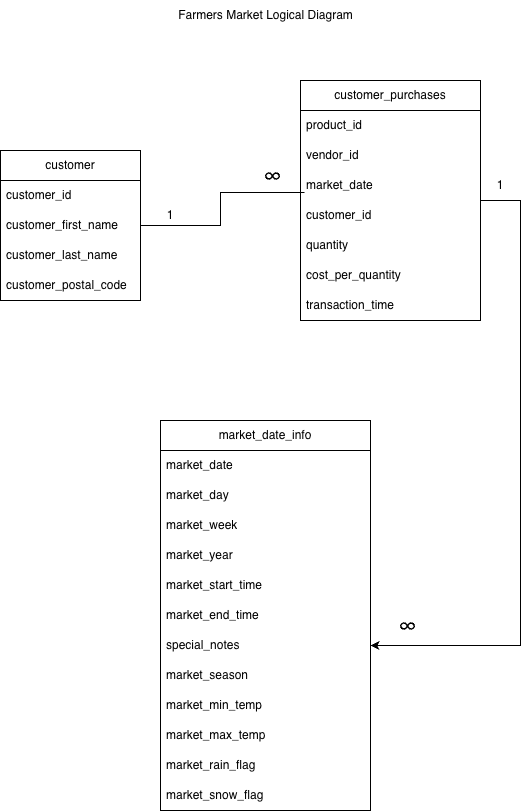

The diagram above was exported from draw.io. Its source (the exported page's mxGraphModel, read from the mxfile embedded in the PNG):
<mxGraphModel dx="640" dy="822" grid="1" gridSize="10" guides="1" tooltips="1" connect="1" arrows="1" fold="1" page="1" pageScale="1" pageWidth="850" pageHeight="1100" math="0" shadow="0">
  <root>
    <mxCell id="0" />
    <mxCell id="1" parent="0" />
    <mxCell id="TGnGxBu0OwFgQzB0iCqd-1" parent="1" style="swimlane;fontStyle=0;childLayout=stackLayout;horizontal=1;startSize=30;horizontalStack=0;resizeParent=1;resizeParentMax=0;resizeLast=0;collapsible=1;marginBottom=0;whiteSpace=wrap;html=1;" value="customer" vertex="1">
      <mxGeometry height="150" width="140" x="160" y="250" as="geometry" />
    </mxCell>
    <mxCell id="TGnGxBu0OwFgQzB0iCqd-5" parent="TGnGxBu0OwFgQzB0iCqd-1" style="text;strokeColor=none;fillColor=none;align=left;verticalAlign=middle;spacingLeft=4;spacingRight=4;overflow=hidden;points=[[0,0.5],[1,0.5]];portConstraint=eastwest;rotatable=0;whiteSpace=wrap;html=1;" value="customer_id" vertex="1">
      <mxGeometry height="30" width="140" y="30" as="geometry" />
    </mxCell>
    <mxCell id="TGnGxBu0OwFgQzB0iCqd-3" parent="TGnGxBu0OwFgQzB0iCqd-1" style="text;strokeColor=none;fillColor=none;align=left;verticalAlign=middle;spacingLeft=4;spacingRight=4;overflow=hidden;points=[[0,0.5],[1,0.5]];portConstraint=eastwest;rotatable=0;whiteSpace=wrap;html=1;" value="customer_first_name" vertex="1">
      <mxGeometry height="30" width="140" y="60" as="geometry" />
    </mxCell>
    <mxCell id="TGnGxBu0OwFgQzB0iCqd-4" parent="TGnGxBu0OwFgQzB0iCqd-1" style="text;strokeColor=none;fillColor=none;align=left;verticalAlign=middle;spacingLeft=4;spacingRight=4;overflow=hidden;points=[[0,0.5,1,0,0],[1,0.5,1,0,0],[0.142857,0.666667,0,0,0]];portConstraint=eastwest;rotatable=0;whiteSpace=wrap;html=1;" value="customer_last_name" vertex="1">
      <mxGeometry height="30" width="140" y="90" as="geometry" />
    </mxCell>
    <mxCell id="TGnGxBu0OwFgQzB0iCqd-8" parent="TGnGxBu0OwFgQzB0iCqd-1" style="text;strokeColor=none;fillColor=none;align=left;verticalAlign=middle;spacingLeft=4;spacingRight=4;overflow=hidden;points=[[0,0.5,1,0,0],[1,0.5,1,0,0],[0.142857,0.666667,0,0,0]];portConstraint=eastwest;rotatable=0;whiteSpace=wrap;html=1;" value="customer_postal_code" vertex="1">
      <mxGeometry height="30" width="140" y="120" as="geometry" />
    </mxCell>
    <mxCell id="TGnGxBu0OwFgQzB0iCqd-40" edge="1" parent="1" source="TGnGxBu0OwFgQzB0iCqd-9" style="edgeStyle=orthogonalEdgeStyle;rounded=0;orthogonalLoop=1;jettySize=auto;html=1;exitX=1;exitY=0.5;exitDx=0;exitDy=0;entryX=1;entryY=0.5;entryDx=0;entryDy=0;defaultLabelBackgroundColor=page;" target="TGnGxBu0OwFgQzB0iCqd-24">
      <mxGeometry relative="1" as="geometry">
        <Array as="points">
          <mxPoint x="680" y="300" />
          <mxPoint x="680" y="745" />
        </Array>
      </mxGeometry>
    </mxCell>
    <mxCell id="TGnGxBu0OwFgQzB0iCqd-9" parent="1" style="swimlane;fontStyle=0;childLayout=stackLayout;horizontal=1;startSize=30;horizontalStack=0;resizeParent=1;resizeParentMax=0;resizeLast=0;collapsible=1;marginBottom=0;whiteSpace=wrap;html=1;" value="customer_purchases" vertex="1">
      <mxGeometry height="240" width="180" x="460" y="180" as="geometry" />
    </mxCell>
    <mxCell id="TGnGxBu0OwFgQzB0iCqd-10" parent="TGnGxBu0OwFgQzB0iCqd-9" style="text;strokeColor=none;fillColor=none;align=left;verticalAlign=middle;spacingLeft=4;spacingRight=4;overflow=hidden;points=[[0,0.5],[1,0.5]];portConstraint=eastwest;rotatable=0;whiteSpace=wrap;html=1;" value="product_id" vertex="1">
      <mxGeometry height="30" width="180" y="30" as="geometry" />
    </mxCell>
    <mxCell id="TGnGxBu0OwFgQzB0iCqd-11" parent="TGnGxBu0OwFgQzB0iCqd-9" style="text;strokeColor=none;fillColor=none;align=left;verticalAlign=middle;spacingLeft=4;spacingRight=4;overflow=hidden;points=[[0,0.5],[1,0.5]];portConstraint=eastwest;rotatable=0;whiteSpace=wrap;html=1;" value="vendor_id" vertex="1">
      <mxGeometry height="30" width="180" y="60" as="geometry" />
    </mxCell>
    <mxCell id="TGnGxBu0OwFgQzB0iCqd-12" parent="TGnGxBu0OwFgQzB0iCqd-9" style="text;strokeColor=none;fillColor=none;align=left;verticalAlign=middle;spacingLeft=4;spacingRight=4;overflow=hidden;points=[[0,0.5],[1,0.5]];portConstraint=eastwest;rotatable=0;whiteSpace=wrap;html=1;" value="market_date" vertex="1">
      <mxGeometry height="30" width="180" y="90" as="geometry" />
    </mxCell>
    <mxCell id="TGnGxBu0OwFgQzB0iCqd-16" parent="TGnGxBu0OwFgQzB0iCqd-9" style="text;strokeColor=none;fillColor=none;align=left;verticalAlign=middle;spacingLeft=4;spacingRight=4;overflow=hidden;points=[[0,0.5],[1,0.5]];portConstraint=eastwest;rotatable=0;whiteSpace=wrap;html=1;" value="customer_id" vertex="1">
      <mxGeometry height="30" width="180" y="120" as="geometry" />
    </mxCell>
    <mxCell id="TGnGxBu0OwFgQzB0iCqd-15" parent="TGnGxBu0OwFgQzB0iCqd-9" style="text;strokeColor=none;fillColor=none;align=left;verticalAlign=middle;spacingLeft=4;spacingRight=4;overflow=hidden;points=[[0,0.5],[1,0.5]];portConstraint=eastwest;rotatable=0;whiteSpace=wrap;html=1;" value="quantity&lt;span style=&quot;white-space: pre;&quot;&gt;&#09;&lt;/span&gt;" vertex="1">
      <mxGeometry height="30" width="180" y="150" as="geometry" />
    </mxCell>
    <mxCell id="TGnGxBu0OwFgQzB0iCqd-14" parent="TGnGxBu0OwFgQzB0iCqd-9" style="text;strokeColor=none;fillColor=none;align=left;verticalAlign=middle;spacingLeft=4;spacingRight=4;overflow=hidden;points=[[0,0.5],[1,0.5]];portConstraint=eastwest;rotatable=0;whiteSpace=wrap;html=1;" value="cost_per_quantity" vertex="1">
      <mxGeometry height="30" width="180" y="180" as="geometry" />
    </mxCell>
    <mxCell id="TGnGxBu0OwFgQzB0iCqd-13" parent="TGnGxBu0OwFgQzB0iCqd-9" style="text;strokeColor=none;fillColor=none;align=left;verticalAlign=middle;spacingLeft=4;spacingRight=4;overflow=hidden;points=[[0,0.5],[1,0.5]];portConstraint=eastwest;rotatable=0;whiteSpace=wrap;html=1;" value="transaction_time" vertex="1">
      <mxGeometry height="30" width="180" y="210" as="geometry" />
    </mxCell>
    <mxCell id="TGnGxBu0OwFgQzB0iCqd-17" parent="1" style="swimlane;fontStyle=0;childLayout=stackLayout;horizontal=1;startSize=30;horizontalStack=0;resizeParent=1;resizeParentMax=0;resizeLast=0;collapsible=1;marginBottom=0;whiteSpace=wrap;html=1;" value="market_date_info" vertex="1">
      <mxGeometry height="390" width="210" x="320" y="520" as="geometry" />
    </mxCell>
    <mxCell id="TGnGxBu0OwFgQzB0iCqd-18" parent="TGnGxBu0OwFgQzB0iCqd-17" style="text;strokeColor=none;fillColor=none;align=left;verticalAlign=middle;spacingLeft=4;spacingRight=4;overflow=hidden;points=[[0,0.5],[1,0.5]];portConstraint=eastwest;rotatable=0;whiteSpace=wrap;html=1;" value="market_date" vertex="1">
      <mxGeometry height="30" width="210" y="30" as="geometry" />
    </mxCell>
    <mxCell id="TGnGxBu0OwFgQzB0iCqd-19" parent="TGnGxBu0OwFgQzB0iCqd-17" style="text;strokeColor=none;fillColor=none;align=left;verticalAlign=middle;spacingLeft=4;spacingRight=4;overflow=hidden;points=[[0,0.5],[1,0.5]];portConstraint=eastwest;rotatable=0;whiteSpace=wrap;html=1;" value="market_day" vertex="1">
      <mxGeometry height="30" width="210" y="60" as="geometry" />
    </mxCell>
    <mxCell id="TGnGxBu0OwFgQzB0iCqd-20" parent="TGnGxBu0OwFgQzB0iCqd-17" style="text;strokeColor=none;fillColor=none;align=left;verticalAlign=middle;spacingLeft=4;spacingRight=4;overflow=hidden;points=[[0,0.5],[1,0.5]];portConstraint=eastwest;rotatable=0;whiteSpace=wrap;html=1;" value="market_week" vertex="1">
      <mxGeometry height="30" width="210" y="90" as="geometry" />
    </mxCell>
    <mxCell id="TGnGxBu0OwFgQzB0iCqd-27" parent="TGnGxBu0OwFgQzB0iCqd-17" style="text;strokeColor=none;fillColor=none;align=left;verticalAlign=middle;spacingLeft=4;spacingRight=4;overflow=hidden;points=[[0,0.5],[1,0.5]];portConstraint=eastwest;rotatable=0;whiteSpace=wrap;html=1;" value="market_year" vertex="1">
      <mxGeometry height="30" width="210" y="120" as="geometry" />
    </mxCell>
    <mxCell id="TGnGxBu0OwFgQzB0iCqd-26" parent="TGnGxBu0OwFgQzB0iCqd-17" style="text;strokeColor=none;fillColor=none;align=left;verticalAlign=middle;spacingLeft=4;spacingRight=4;overflow=hidden;points=[[0,0.5],[1,0.5]];portConstraint=eastwest;rotatable=0;whiteSpace=wrap;html=1;" value="market_start_time" vertex="1">
      <mxGeometry height="30" width="210" y="150" as="geometry" />
    </mxCell>
    <mxCell id="TGnGxBu0OwFgQzB0iCqd-25" parent="TGnGxBu0OwFgQzB0iCqd-17" style="text;strokeColor=none;fillColor=none;align=left;verticalAlign=middle;spacingLeft=4;spacingRight=4;overflow=hidden;points=[[0,0.5],[1,0.5]];portConstraint=eastwest;rotatable=0;whiteSpace=wrap;html=1;" value="market_end_time" vertex="1">
      <mxGeometry height="30" width="210" y="180" as="geometry" />
    </mxCell>
    <mxCell id="TGnGxBu0OwFgQzB0iCqd-24" parent="TGnGxBu0OwFgQzB0iCqd-17" style="text;strokeColor=none;fillColor=none;align=left;verticalAlign=middle;spacingLeft=4;spacingRight=4;overflow=hidden;points=[[0,0.5],[1,0.5]];portConstraint=eastwest;rotatable=0;whiteSpace=wrap;html=1;" value="special_notes" vertex="1">
      <mxGeometry height="30" width="210" y="210" as="geometry" />
    </mxCell>
    <mxCell id="TGnGxBu0OwFgQzB0iCqd-23" parent="TGnGxBu0OwFgQzB0iCqd-17" style="text;strokeColor=none;fillColor=none;align=left;verticalAlign=middle;spacingLeft=4;spacingRight=4;overflow=hidden;points=[[0,0.5],[1,0.5]];portConstraint=eastwest;rotatable=0;whiteSpace=wrap;html=1;" value="market_season" vertex="1">
      <mxGeometry height="30" width="210" y="240" as="geometry" />
    </mxCell>
    <mxCell id="TGnGxBu0OwFgQzB0iCqd-22" parent="TGnGxBu0OwFgQzB0iCqd-17" style="text;strokeColor=none;fillColor=none;align=left;verticalAlign=middle;spacingLeft=4;spacingRight=4;overflow=hidden;points=[[0,0.5],[1,0.5]];portConstraint=eastwest;rotatable=0;whiteSpace=wrap;html=1;" value="market_min_temp" vertex="1">
      <mxGeometry height="30" width="210" y="270" as="geometry" />
    </mxCell>
    <mxCell id="TGnGxBu0OwFgQzB0iCqd-21" parent="TGnGxBu0OwFgQzB0iCqd-17" style="text;strokeColor=none;fillColor=none;align=left;verticalAlign=middle;spacingLeft=4;spacingRight=4;overflow=hidden;points=[[0,0.5],[1,0.5]];portConstraint=eastwest;rotatable=0;whiteSpace=wrap;html=1;" value="market_max_temp" vertex="1">
      <mxGeometry height="30" width="210" y="300" as="geometry" />
    </mxCell>
    <mxCell id="TGnGxBu0OwFgQzB0iCqd-31" parent="TGnGxBu0OwFgQzB0iCqd-17" style="text;strokeColor=none;fillColor=none;align=left;verticalAlign=middle;spacingLeft=4;spacingRight=4;overflow=hidden;points=[[0,0.5],[1,0.5]];portConstraint=eastwest;rotatable=0;whiteSpace=wrap;html=1;" value="market_rain_flag" vertex="1">
      <mxGeometry height="30" width="210" y="330" as="geometry" />
    </mxCell>
    <mxCell id="TGnGxBu0OwFgQzB0iCqd-30" parent="TGnGxBu0OwFgQzB0iCqd-17" style="text;strokeColor=none;fillColor=none;align=left;verticalAlign=middle;spacingLeft=4;spacingRight=4;overflow=hidden;points=[[0,0.5],[1,0.5]];portConstraint=eastwest;rotatable=0;whiteSpace=wrap;html=1;" value="market_snow_flag" vertex="1">
      <mxGeometry height="30" width="210" y="360" as="geometry" />
    </mxCell>
    <mxCell id="TGnGxBu0OwFgQzB0iCqd-32" edge="1" parent="TGnGxBu0OwFgQzB0iCqd-17" source="TGnGxBu0OwFgQzB0iCqd-17" style="edgeStyle=orthogonalEdgeStyle;rounded=0;orthogonalLoop=1;jettySize=auto;html=1;exitX=1;exitY=0.5;exitDx=0;exitDy=0;entryX=1;entryY=0.5;entryDx=0;entryDy=0;defaultLabelBackgroundColor=page;" target="TGnGxBu0OwFgQzB0iCqd-25">
      <mxGeometry relative="1" as="geometry" />
    </mxCell>
    <mxCell id="TGnGxBu0OwFgQzB0iCqd-34" edge="1" parent="1" source="TGnGxBu0OwFgQzB0iCqd-1" style="edgeStyle=orthogonalEdgeStyle;rounded=0;orthogonalLoop=1;jettySize=auto;html=1;exitX=1;exitY=0.5;exitDx=0;exitDy=0;entryX=0.022;entryY=0.733;entryDx=0;entryDy=0;entryPerimeter=0;defaultLabelBackgroundColor=page;endArrow=none;endFill=0;" target="TGnGxBu0OwFgQzB0iCqd-12">
      <mxGeometry relative="1" as="geometry" />
    </mxCell>
    <mxCell id="TGnGxBu0OwFgQzB0iCqd-35" parent="1" style="text;html=1;whiteSpace=wrap;strokeColor=none;fillColor=none;align=center;verticalAlign=middle;rounded=0;" value="1" vertex="1">
      <mxGeometry height="30" width="60" x="300" y="300" as="geometry" />
    </mxCell>
    <mxCell id="TGnGxBu0OwFgQzB0iCqd-38" parent="1" style="shape=image;html=1;verticalAlign=top;verticalLabelPosition=bottom;labelBackgroundColor=#ffffff;imageAspect=0;aspect=fixed;image=https://icons.diagrams.net/assets/font-awesome/1/Infinity.svg;labelPerimeter=1;" value="" vertex="1">
      <mxGeometry height="12" width="15" x="425" y="270" as="geometry" />
    </mxCell>
    <mxCell id="TGnGxBu0OwFgQzB0iCqd-39" parent="1" style="shape=image;html=1;verticalAlign=top;verticalLabelPosition=bottom;labelBackgroundColor=#ffffff;imageAspect=0;aspect=fixed;image=https://icons.diagrams.net/assets/font-awesome/1/Infinity.svg;labelPerimeter=1;" value="" vertex="1">
      <mxGeometry height="12" width="15" x="560" y="720" as="geometry" />
    </mxCell>
    <mxCell id="TGnGxBu0OwFgQzB0iCqd-41" parent="1" style="text;html=1;whiteSpace=wrap;strokeColor=none;fillColor=none;align=center;verticalAlign=middle;rounded=0;" value="1" vertex="1">
      <mxGeometry height="30" width="60" x="630" y="270" as="geometry" />
    </mxCell>
    <mxCell id="TGnGxBu0OwFgQzB0iCqd-43" parent="1" style="text;html=1;whiteSpace=wrap;strokeColor=none;fillColor=none;align=center;verticalAlign=middle;rounded=0;" value="Farmers Market Logical Diagram" vertex="1">
      <mxGeometry height="30" width="365" x="243" y="100" as="geometry" />
    </mxCell>
  </root>
</mxGraphModel>